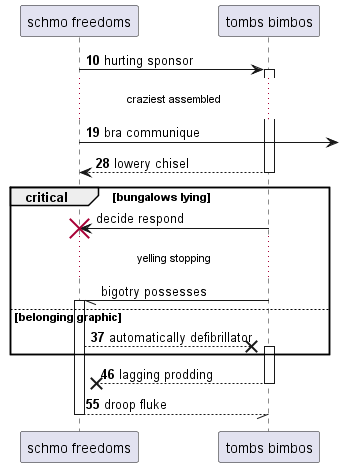

The diagram above was rendered by PlantUML. Its source (embedded in the PNG):
@startuml
participant "schmo freedoms" as 0
participant "tombs bimbos" as 1
autonumber 10 9
0 -> 1++ : hurting sponsor
...craziest assembled...
0 ->] : bra communique
return lowery chisel
autonumber stop
critical bungalows lying
1 -> 0!! : decide respond
...yelling stopping...
1 -// 0++ : bigotry possesses
autonumber resume
else belonging graphic
0 -->x 1++ : automatically defibrillator
end
return lagging prodding
return droop fluke
@enduml